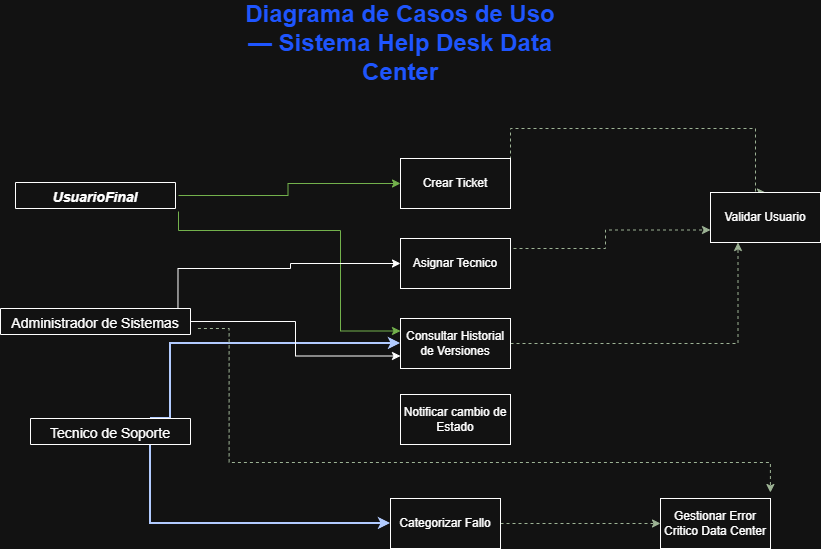

The diagram above was exported from draw.io. Its source (the exported page's mxGraphModel, read from the mxfile embedded in the PNG):
<mxGraphModel dx="1812" dy="580" grid="1" gridSize="10" guides="1" tooltips="1" connect="1" arrows="1" fold="1" page="1" pageScale="1" pageWidth="827" pageHeight="1169" math="0" shadow="0">
  <root>
    <mxCell id="WIyWlLk6GJQsqaUBKTNV-0" />
    <mxCell id="WIyWlLk6GJQsqaUBKTNV-1" parent="WIyWlLk6GJQsqaUBKTNV-0" />
    <mxCell id="rDJgzA2SuJgpk5CfngdN-10" edge="1" parent="WIyWlLk6GJQsqaUBKTNV-1" source="zkfFHV4jXpPFQw0GAbJ--0" style="edgeStyle=orthogonalEdgeStyle;rounded=0;orthogonalLoop=1;jettySize=auto;html=1;exitX=1;exitY=0.5;exitDx=0;exitDy=0;fillColor=#60a917;strokeColor=#2D7600;" target="rDJgzA2SuJgpk5CfngdN-0">
      <mxGeometry relative="1" as="geometry" />
    </mxCell>
    <mxCell id="rDJgzA2SuJgpk5CfngdN-11" edge="1" parent="WIyWlLk6GJQsqaUBKTNV-1" source="zkfFHV4jXpPFQw0GAbJ--0" style="edgeStyle=orthogonalEdgeStyle;rounded=0;orthogonalLoop=1;jettySize=auto;html=1;exitX=1;exitY=1;exitDx=0;exitDy=0;entryX=0;entryY=0.25;entryDx=0;entryDy=0;fillColor=#60a917;strokeColor=#2D7600;" target="rDJgzA2SuJgpk5CfngdN-2">
      <mxGeometry relative="1" as="geometry">
        <Array as="points">
          <mxPoint x="-130" y="242" />
          <mxPoint x="-130" y="343" />
        </Array>
      </mxGeometry>
    </mxCell>
    <mxCell id="zkfFHV4jXpPFQw0GAbJ--0" collapsed="1" parent="WIyWlLk6GJQsqaUBKTNV-1" style="swimlane;fontStyle=3;align=center;verticalAlign=top;childLayout=stackLayout;horizontal=1;startSize=26;horizontalStack=0;resizeParent=1;resizeLast=0;collapsible=1;marginBottom=0;rounded=0;shadow=0;strokeWidth=1;perimeterSpacing=3;fontSize=14;" value="UsuarioFinal" vertex="1">
      <mxGeometry height="26" width="160" x="-455" y="194" as="geometry">
        <mxRectangle height="138" width="160" x="220" y="120" as="alternateBounds" />
      </mxGeometry>
    </mxCell>
    <mxCell id="rDJgzA2SuJgpk5CfngdN-17" edge="1" parent="WIyWlLk6GJQsqaUBKTNV-1" source="zkfFHV4jXpPFQw0GAbJ--6" style="edgeStyle=orthogonalEdgeStyle;rounded=0;orthogonalLoop=1;jettySize=auto;html=1;exitX=0.75;exitY=0;exitDx=0;exitDy=0;entryX=0;entryY=0.5;entryDx=0;entryDy=0;fillColor=#0050ef;strokeColor=#001DBC;strokeWidth=2;" target="rDJgzA2SuJgpk5CfngdN-2">
      <mxGeometry relative="1" as="geometry">
        <Array as="points">
          <mxPoint x="-300" y="430" />
          <mxPoint x="-300" y="355" />
        </Array>
      </mxGeometry>
    </mxCell>
    <mxCell id="rDJgzA2SuJgpk5CfngdN-19" edge="1" parent="WIyWlLk6GJQsqaUBKTNV-1" source="zkfFHV4jXpPFQw0GAbJ--6" style="edgeStyle=orthogonalEdgeStyle;rounded=0;orthogonalLoop=1;jettySize=auto;html=1;exitX=0.75;exitY=1;exitDx=0;exitDy=0;entryX=0;entryY=0.5;entryDx=0;entryDy=0;fillColor=#0050ef;strokeColor=#001DBC;strokeWidth=2;" target="rDJgzA2SuJgpk5CfngdN-4">
      <mxGeometry relative="1" as="geometry" />
    </mxCell>
    <mxCell id="zkfFHV4jXpPFQw0GAbJ--6" collapsed="1" parent="WIyWlLk6GJQsqaUBKTNV-1" style="swimlane;fontStyle=0;align=center;verticalAlign=top;childLayout=stackLayout;horizontal=1;startSize=26;horizontalStack=0;resizeParent=1;resizeLast=0;collapsible=1;marginBottom=0;rounded=0;shadow=0;strokeWidth=1;fontSize=14;" value="Tecnico de Soporte" vertex="1">
      <mxGeometry height="26" width="160" x="-440" y="430" as="geometry">
        <mxRectangle height="138" width="160" x="120" y="360" as="alternateBounds" />
      </mxGeometry>
    </mxCell>
    <mxCell id="zkfFHV4jXpPFQw0GAbJ--7" parent="zkfFHV4jXpPFQw0GAbJ--6" style="text;align=left;verticalAlign=top;spacingLeft=4;spacingRight=4;overflow=hidden;rotatable=0;points=[[0,0.5],[1,0.5]];portConstraint=eastwest;" value="Student Number" vertex="1">
      <mxGeometry height="26" width="160" y="26" as="geometry" />
    </mxCell>
    <mxCell id="zkfFHV4jXpPFQw0GAbJ--8" parent="zkfFHV4jXpPFQw0GAbJ--6" style="text;align=left;verticalAlign=top;spacingLeft=4;spacingRight=4;overflow=hidden;rotatable=0;points=[[0,0.5],[1,0.5]];portConstraint=eastwest;rounded=0;shadow=0;html=0;" value="Average Mark" vertex="1">
      <mxGeometry height="26" width="160" y="52" as="geometry" />
    </mxCell>
    <mxCell id="zkfFHV4jXpPFQw0GAbJ--9" parent="zkfFHV4jXpPFQw0GAbJ--6" style="line;html=1;strokeWidth=1;align=left;verticalAlign=middle;spacingTop=-1;spacingLeft=3;spacingRight=3;rotatable=0;labelPosition=right;points=[];portConstraint=eastwest;" value="" vertex="1">
      <mxGeometry height="8" width="160" y="78" as="geometry" />
    </mxCell>
    <mxCell id="zkfFHV4jXpPFQw0GAbJ--10" parent="zkfFHV4jXpPFQw0GAbJ--6" style="text;align=left;verticalAlign=top;spacingLeft=4;spacingRight=4;overflow=hidden;rotatable=0;points=[[0,0.5],[1,0.5]];portConstraint=eastwest;fontStyle=4" value="Is Eligible To Enroll" vertex="1">
      <mxGeometry height="26" width="160" y="86" as="geometry" />
    </mxCell>
    <mxCell id="zkfFHV4jXpPFQw0GAbJ--11" parent="zkfFHV4jXpPFQw0GAbJ--6" style="text;align=left;verticalAlign=top;spacingLeft=4;spacingRight=4;overflow=hidden;rotatable=0;points=[[0,0.5],[1,0.5]];portConstraint=eastwest;" value="Get Seminars Taken" vertex="1">
      <mxGeometry height="26" width="160" y="112" as="geometry" />
    </mxCell>
    <mxCell id="rDJgzA2SuJgpk5CfngdN-12" edge="1" parent="WIyWlLk6GJQsqaUBKTNV-1" source="zkfFHV4jXpPFQw0GAbJ--17" style="edgeStyle=orthogonalEdgeStyle;rounded=0;orthogonalLoop=1;jettySize=auto;html=1;entryX=0;entryY=0.5;entryDx=0;entryDy=0;exitX=0.934;exitY=0.1;exitDx=0;exitDy=0;exitPerimeter=0;" target="rDJgzA2SuJgpk5CfngdN-1">
      <mxGeometry relative="1" as="geometry">
        <Array as="points">
          <mxPoint x="-292" y="280" />
          <mxPoint x="-180" y="280" />
          <mxPoint x="-180" y="275" />
        </Array>
      </mxGeometry>
    </mxCell>
    <mxCell id="rDJgzA2SuJgpk5CfngdN-13" edge="1" parent="WIyWlLk6GJQsqaUBKTNV-1" source="zkfFHV4jXpPFQw0GAbJ--17" style="edgeStyle=orthogonalEdgeStyle;rounded=0;orthogonalLoop=1;jettySize=auto;html=1;entryX=0;entryY=0.75;entryDx=0;entryDy=0;" target="rDJgzA2SuJgpk5CfngdN-2">
      <mxGeometry relative="1" as="geometry" />
    </mxCell>
    <mxCell id="rDJgzA2SuJgpk5CfngdN-18" edge="1" parent="WIyWlLk6GJQsqaUBKTNV-1" style="edgeStyle=orthogonalEdgeStyle;rounded=0;orthogonalLoop=1;jettySize=auto;html=1;exitX=0.75;exitY=1;exitDx=0;exitDy=0;entryX=0.5;entryY=0;entryDx=0;entryDy=0;dashed=1;fillColor=#6d8764;strokeColor=#3A5431;">
      <mxGeometry relative="1" as="geometry">
        <Array as="points">
          <mxPoint x="-241.36" y="340" />
          <mxPoint x="-241.36" y="474" />
          <mxPoint x="299.64" y="474" />
        </Array>
        <mxPoint x="-272.59" y="340" as="sourcePoint" />
        <mxPoint x="299.90999999999997" y="504" as="targetPoint" />
      </mxGeometry>
    </mxCell>
    <mxCell id="zkfFHV4jXpPFQw0GAbJ--17" collapsed="1" parent="WIyWlLk6GJQsqaUBKTNV-1" style="swimlane;fontStyle=0;align=center;verticalAlign=top;childLayout=stackLayout;horizontal=1;startSize=26;horizontalStack=0;resizeParent=1;resizeLast=0;collapsible=1;marginBottom=0;rounded=0;shadow=0;strokeWidth=1;fontSize=14;" value="Administrador de Sistemas" vertex="1">
      <mxGeometry height="26" width="190" x="-470" y="320" as="geometry">
        <mxRectangle height="216" width="160" x="508" y="120" as="alternateBounds" />
      </mxGeometry>
    </mxCell>
    <mxCell id="rDJgzA2SuJgpk5CfngdN-9" edge="1" parent="WIyWlLk6GJQsqaUBKTNV-1" source="rDJgzA2SuJgpk5CfngdN-0" style="edgeStyle=orthogonalEdgeStyle;rounded=0;orthogonalLoop=1;jettySize=auto;html=1;exitX=1;exitY=0.5;exitDx=0;exitDy=0;entryX=0.5;entryY=0;entryDx=0;entryDy=0;dashed=1;fillColor=#6d8764;strokeColor=#3A5431;" target="rDJgzA2SuJgpk5CfngdN-5">
      <mxGeometry relative="1" as="geometry">
        <Array as="points">
          <mxPoint x="40" y="140" />
          <mxPoint x="285" y="140" />
        </Array>
      </mxGeometry>
    </mxCell>
    <mxCell id="rDJgzA2SuJgpk5CfngdN-0" parent="WIyWlLk6GJQsqaUBKTNV-1" style="html=1;whiteSpace=wrap;" value="Crear Ticket" vertex="1">
      <mxGeometry height="50" width="110" x="-70" y="170" as="geometry" />
    </mxCell>
    <mxCell id="rDJgzA2SuJgpk5CfngdN-7" edge="1" parent="WIyWlLk6GJQsqaUBKTNV-1" source="rDJgzA2SuJgpk5CfngdN-1" style="edgeStyle=orthogonalEdgeStyle;rounded=0;orthogonalLoop=1;jettySize=auto;html=1;exitX=1;exitY=0.5;exitDx=0;exitDy=0;entryX=0;entryY=0.75;entryDx=0;entryDy=0;dashed=1;fillColor=#6d8764;strokeColor=#3A5431;" target="rDJgzA2SuJgpk5CfngdN-5">
      <mxGeometry relative="1" as="geometry">
        <Array as="points">
          <mxPoint x="40" y="260" />
          <mxPoint x="135" y="260" />
          <mxPoint x="135" y="242" />
        </Array>
      </mxGeometry>
    </mxCell>
    <mxCell id="rDJgzA2SuJgpk5CfngdN-1" parent="WIyWlLk6GJQsqaUBKTNV-1" style="html=1;whiteSpace=wrap;" value="Asignar Tecnico" vertex="1">
      <mxGeometry height="50" width="110" x="-70" y="250" as="geometry" />
    </mxCell>
    <mxCell id="rDJgzA2SuJgpk5CfngdN-8" edge="1" parent="WIyWlLk6GJQsqaUBKTNV-1" source="rDJgzA2SuJgpk5CfngdN-2" style="edgeStyle=orthogonalEdgeStyle;rounded=0;orthogonalLoop=1;jettySize=auto;html=1;exitX=1;exitY=0.5;exitDx=0;exitDy=0;entryX=0.25;entryY=1;entryDx=0;entryDy=0;dashed=1;fillColor=#6d8764;strokeColor=#3A5431;" target="rDJgzA2SuJgpk5CfngdN-5">
      <mxGeometry relative="1" as="geometry" />
    </mxCell>
    <mxCell id="rDJgzA2SuJgpk5CfngdN-2" parent="WIyWlLk6GJQsqaUBKTNV-1" style="html=1;whiteSpace=wrap;" value="Consultar Historial de Versiones" vertex="1">
      <mxGeometry height="50" width="110" x="-70" y="330" as="geometry" />
    </mxCell>
    <mxCell id="rDJgzA2SuJgpk5CfngdN-3" parent="WIyWlLk6GJQsqaUBKTNV-1" style="html=1;whiteSpace=wrap;" value="Notificar cambio de Estado" vertex="1">
      <mxGeometry height="50" width="110" x="-70" y="406" as="geometry" />
    </mxCell>
    <mxCell id="rDJgzA2SuJgpk5CfngdN-15" edge="1" parent="WIyWlLk6GJQsqaUBKTNV-1" source="rDJgzA2SuJgpk5CfngdN-4" style="edgeStyle=orthogonalEdgeStyle;rounded=0;orthogonalLoop=1;jettySize=auto;html=1;exitX=1;exitY=0.5;exitDx=0;exitDy=0;dashed=1;fillColor=#6d8764;strokeColor=#3A5431;" target="rDJgzA2SuJgpk5CfngdN-14">
      <mxGeometry relative="1" as="geometry" />
    </mxCell>
    <mxCell id="rDJgzA2SuJgpk5CfngdN-4" parent="WIyWlLk6GJQsqaUBKTNV-1" style="html=1;whiteSpace=wrap;" value="Categorizar Fallo" vertex="1">
      <mxGeometry height="50" width="110" x="-80" y="510" as="geometry" />
    </mxCell>
    <mxCell id="rDJgzA2SuJgpk5CfngdN-5" parent="WIyWlLk6GJQsqaUBKTNV-1" style="html=1;whiteSpace=wrap;" value="Validar Usuario" vertex="1">
      <mxGeometry height="50" width="110" x="240" y="204" as="geometry" />
    </mxCell>
    <mxCell id="rDJgzA2SuJgpk5CfngdN-14" parent="WIyWlLk6GJQsqaUBKTNV-1" style="html=1;whiteSpace=wrap;" value="Gestionar Error Critico Data Center" vertex="1">
      <mxGeometry height="50" width="110" x="190" y="510" as="geometry" />
    </mxCell>
    <mxCell id="rDJgzA2SuJgpk5CfngdN-21" parent="WIyWlLk6GJQsqaUBKTNV-1" style="text;html=1;whiteSpace=wrap;strokeColor=none;fillColor=none;align=center;verticalAlign=middle;rounded=0;" value="&lt;font style=&quot;font-size: 24px; color: light-dark(rgb(0, 0, 0), rgb(30, 85, 255));&quot;&gt;&lt;b&gt;Diagrama de Casos de Uso — Sistema Help Desk Data Center&lt;/b&gt;&lt;/font&gt;" vertex="1">
      <mxGeometry height="30" width="340" x="-240" y="40" as="geometry" />
    </mxCell>
  </root>
</mxGraphModel>